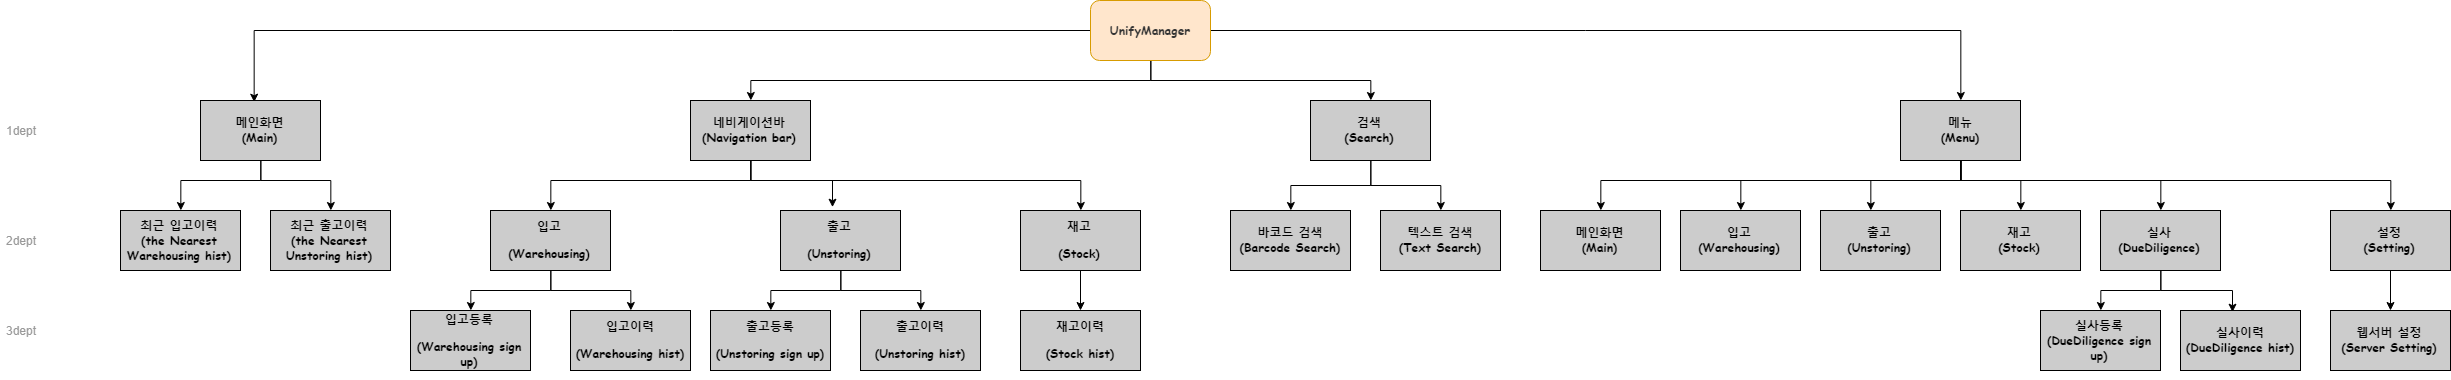

The diagram above was exported from draw.io. Its source (the exported page's mxGraphModel, read from the mxfile embedded in the PNG):
<mxGraphModel dx="2323" dy="1245" grid="1" gridSize="10" guides="0" tooltips="1" connect="1" arrows="1" fold="1" page="1" pageScale="1" pageWidth="3300" pageHeight="2339" math="0" shadow="0">
  <root>
    <mxCell id="0" />
    <mxCell id="1" parent="0" />
    <mxCell id="hDUOdZeu809mDY61S_ki-5" value="" style="edgeStyle=orthogonalEdgeStyle;rounded=0;orthogonalLoop=1;jettySize=auto;html=1;fontColor=#999999;" edge="1" parent="1" source="hDUOdZeu809mDY61S_ki-1" target="hDUOdZeu809mDY61S_ki-2">
      <mxGeometry relative="1" as="geometry">
        <Array as="points">
          <mxPoint x="1180" y="110" />
          <mxPoint x="780" y="110" />
        </Array>
      </mxGeometry>
    </mxCell>
    <mxCell id="hDUOdZeu809mDY61S_ki-10" value="" style="edgeStyle=orthogonalEdgeStyle;rounded=0;orthogonalLoop=1;jettySize=auto;html=1;fontColor=#999999;entryX=0.5;entryY=0;entryDx=0;entryDy=0;" edge="1" parent="1" source="hDUOdZeu809mDY61S_ki-1" target="hDUOdZeu809mDY61S_ki-6">
      <mxGeometry relative="1" as="geometry">
        <mxPoint x="893" y="180" as="targetPoint" />
        <Array as="points">
          <mxPoint x="1180" y="110" />
          <mxPoint x="1400" y="110" />
        </Array>
      </mxGeometry>
    </mxCell>
    <mxCell id="hDUOdZeu809mDY61S_ki-12" value="" style="edgeStyle=orthogonalEdgeStyle;rounded=0;orthogonalLoop=1;jettySize=auto;html=1;fontColor=#999999;entryX=0.442;entryY=0.033;entryDx=0;entryDy=0;entryPerimeter=0;" edge="1" parent="1" source="hDUOdZeu809mDY61S_ki-1" target="hDUOdZeu809mDY61S_ki-3">
      <mxGeometry relative="1" as="geometry">
        <mxPoint x="893" y="180" as="targetPoint" />
      </mxGeometry>
    </mxCell>
    <mxCell id="hDUOdZeu809mDY61S_ki-14" value="" style="edgeStyle=orthogonalEdgeStyle;rounded=0;orthogonalLoop=1;jettySize=auto;html=1;fontColor=#999999;entryX=0.5;entryY=0;entryDx=0;entryDy=0;" edge="1" parent="1" source="hDUOdZeu809mDY61S_ki-1" target="hDUOdZeu809mDY61S_ki-4">
      <mxGeometry relative="1" as="geometry">
        <mxPoint x="1033" y="70" as="targetPoint" />
      </mxGeometry>
    </mxCell>
    <mxCell id="hDUOdZeu809mDY61S_ki-1" value="&lt;b&gt;&lt;font color=&quot;#333333&quot; face=&quot;Comic Sans MS&quot;&gt;UnifyManager&lt;/font&gt;&lt;/b&gt;" style="rounded=1;whiteSpace=wrap;html=1;fillColor=#ffe6cc;strokeColor=#d79b00;fontColor=#999999;" vertex="1" parent="1">
      <mxGeometry x="1120" y="30" width="120" height="60" as="geometry" />
    </mxCell>
    <mxCell id="hDUOdZeu809mDY61S_ki-93" style="edgeStyle=orthogonalEdgeStyle;rounded=0;orthogonalLoop=1;jettySize=auto;html=1;entryX=0.5;entryY=0;entryDx=0;entryDy=0;fontColor=#999999;" edge="1" parent="1" source="hDUOdZeu809mDY61S_ki-2" target="hDUOdZeu809mDY61S_ki-20">
      <mxGeometry relative="1" as="geometry">
        <Array as="points">
          <mxPoint x="780" y="210" />
          <mxPoint x="580" y="210" />
        </Array>
      </mxGeometry>
    </mxCell>
    <mxCell id="hDUOdZeu809mDY61S_ki-94" style="edgeStyle=orthogonalEdgeStyle;rounded=0;orthogonalLoop=1;jettySize=auto;html=1;entryX=0.432;entryY=-0.045;entryDx=0;entryDy=0;entryPerimeter=0;fontColor=#999999;" edge="1" parent="1" source="hDUOdZeu809mDY61S_ki-2" target="hDUOdZeu809mDY61S_ki-22">
      <mxGeometry relative="1" as="geometry">
        <Array as="points">
          <mxPoint x="780" y="210" />
          <mxPoint x="862" y="210" />
        </Array>
      </mxGeometry>
    </mxCell>
    <mxCell id="hDUOdZeu809mDY61S_ki-95" style="edgeStyle=orthogonalEdgeStyle;rounded=0;orthogonalLoop=1;jettySize=auto;html=1;entryX=0.5;entryY=0;entryDx=0;entryDy=0;fontColor=#999999;" edge="1" parent="1" source="hDUOdZeu809mDY61S_ki-2" target="hDUOdZeu809mDY61S_ki-45">
      <mxGeometry relative="1" as="geometry">
        <Array as="points">
          <mxPoint x="780" y="210" />
          <mxPoint x="1110" y="210" />
        </Array>
      </mxGeometry>
    </mxCell>
    <mxCell id="hDUOdZeu809mDY61S_ki-2" value="&lt;p&gt;&lt;b&gt;&lt;font face=&quot;Comic Sans MS&quot; color=&quot;#000000&quot;&gt;네비게이션바(Navigation bar)&lt;/font&gt;&lt;/b&gt;&lt;/p&gt;" style="rounded=0;whiteSpace=wrap;html=1;fontColor=#999999;fillColor=#CCCCCC;" vertex="1" parent="1">
      <mxGeometry x="720" y="130" width="120" height="60" as="geometry" />
    </mxCell>
    <mxCell id="hDUOdZeu809mDY61S_ki-87" style="edgeStyle=orthogonalEdgeStyle;rounded=0;orthogonalLoop=1;jettySize=auto;html=1;entryX=0.5;entryY=0;entryDx=0;entryDy=0;fontColor=#999999;" edge="1" parent="1" source="hDUOdZeu809mDY61S_ki-20" target="hDUOdZeu809mDY61S_ki-58">
      <mxGeometry relative="1" as="geometry" />
    </mxCell>
    <mxCell id="hDUOdZeu809mDY61S_ki-89" style="edgeStyle=orthogonalEdgeStyle;rounded=0;orthogonalLoop=1;jettySize=auto;html=1;fontColor=#999999;" edge="1" parent="1" source="hDUOdZeu809mDY61S_ki-20" target="hDUOdZeu809mDY61S_ki-55">
      <mxGeometry relative="1" as="geometry" />
    </mxCell>
    <mxCell id="hDUOdZeu809mDY61S_ki-20" value="&lt;p&gt;&lt;b&gt;&lt;font face=&quot;Comic Sans MS&quot; color=&quot;#000000&quot;&gt;입고&lt;/font&gt;&lt;/b&gt;&lt;/p&gt;&lt;p&gt;&lt;b&gt;&lt;font face=&quot;Comic Sans MS&quot; color=&quot;#000000&quot;&gt;(Warehousing)&lt;/font&gt;&lt;/b&gt;&lt;/p&gt;" style="rounded=0;whiteSpace=wrap;html=1;fontColor=#999999;fillColor=#CCCCCC;" vertex="1" parent="1">
      <mxGeometry x="520" y="240" width="120" height="60" as="geometry" />
    </mxCell>
    <mxCell id="hDUOdZeu809mDY61S_ki-91" style="edgeStyle=orthogonalEdgeStyle;rounded=0;orthogonalLoop=1;jettySize=auto;html=1;entryX=0.5;entryY=0;entryDx=0;entryDy=0;fontColor=#999999;" edge="1" parent="1" source="hDUOdZeu809mDY61S_ki-22" target="hDUOdZeu809mDY61S_ki-61">
      <mxGeometry relative="1" as="geometry" />
    </mxCell>
    <mxCell id="hDUOdZeu809mDY61S_ki-92" style="edgeStyle=orthogonalEdgeStyle;rounded=0;orthogonalLoop=1;jettySize=auto;html=1;entryX=0.5;entryY=0;entryDx=0;entryDy=0;fontColor=#999999;" edge="1" parent="1" source="hDUOdZeu809mDY61S_ki-22" target="hDUOdZeu809mDY61S_ki-62">
      <mxGeometry relative="1" as="geometry" />
    </mxCell>
    <mxCell id="hDUOdZeu809mDY61S_ki-22" value="&lt;p&gt;&lt;font color=&quot;#000000&quot; face=&quot;Comic Sans MS&quot;&gt;&lt;b&gt;출고&lt;/b&gt;&lt;/font&gt;&lt;/p&gt;&lt;p&gt;&lt;font color=&quot;#000000&quot; face=&quot;Comic Sans MS&quot;&gt;&lt;b&gt;(Unstoring)&lt;/b&gt;&lt;/font&gt;&lt;/p&gt;" style="rounded=0;whiteSpace=wrap;html=1;fontColor=#999999;fillColor=#CCCCCC;" vertex="1" parent="1">
      <mxGeometry x="810" y="240" width="120" height="60" as="geometry" />
    </mxCell>
    <mxCell id="hDUOdZeu809mDY61S_ki-90" style="edgeStyle=orthogonalEdgeStyle;rounded=0;orthogonalLoop=1;jettySize=auto;html=1;fontColor=#999999;" edge="1" parent="1" source="hDUOdZeu809mDY61S_ki-45" target="hDUOdZeu809mDY61S_ki-72">
      <mxGeometry relative="1" as="geometry" />
    </mxCell>
    <mxCell id="hDUOdZeu809mDY61S_ki-45" value="&lt;p&gt;&lt;font color=&quot;#000000&quot; face=&quot;Comic Sans MS&quot;&gt;&lt;b&gt;재고&lt;/b&gt;&lt;/font&gt;&lt;/p&gt;&lt;p&gt;&lt;font color=&quot;#000000&quot; face=&quot;Comic Sans MS&quot;&gt;&lt;b&gt;(Stock)&lt;/b&gt;&lt;/font&gt;&lt;/p&gt;" style="rounded=0;whiteSpace=wrap;html=1;fontColor=#999999;fillColor=#CCCCCC;" vertex="1" parent="1">
      <mxGeometry x="1050" y="240" width="120" height="60" as="geometry" />
    </mxCell>
    <mxCell id="hDUOdZeu809mDY61S_ki-80" style="edgeStyle=orthogonalEdgeStyle;rounded=0;orthogonalLoop=1;jettySize=auto;html=1;fontColor=#999999;" edge="1" parent="1" source="hDUOdZeu809mDY61S_ki-3" target="hDUOdZeu809mDY61S_ki-15">
      <mxGeometry relative="1" as="geometry">
        <Array as="points">
          <mxPoint x="291" y="210" />
          <mxPoint x="211" y="210" />
        </Array>
      </mxGeometry>
    </mxCell>
    <mxCell id="hDUOdZeu809mDY61S_ki-81" style="edgeStyle=orthogonalEdgeStyle;rounded=0;orthogonalLoop=1;jettySize=auto;html=1;fontColor=#999999;" edge="1" parent="1" source="hDUOdZeu809mDY61S_ki-3" target="hDUOdZeu809mDY61S_ki-17">
      <mxGeometry relative="1" as="geometry">
        <Array as="points">
          <mxPoint x="291" y="210" />
          <mxPoint x="360" y="210" />
        </Array>
      </mxGeometry>
    </mxCell>
    <mxCell id="hDUOdZeu809mDY61S_ki-3" value="&lt;font color=&quot;#000000&quot; face=&quot;Comic Sans MS&quot;&gt;&lt;b&gt;메인화면&lt;br&gt;(Main)&lt;br&gt;&lt;/b&gt;&lt;/font&gt;" style="rounded=0;whiteSpace=wrap;html=1;fontColor=#999999;fillColor=#CCCCCC;" vertex="1" parent="1">
      <mxGeometry x="230" y="130" width="120" height="60" as="geometry" />
    </mxCell>
    <mxCell id="hDUOdZeu809mDY61S_ki-15" value="&lt;font color=&quot;#000000&quot; face=&quot;Comic Sans MS&quot;&gt;&lt;b&gt;최근 입고이력&lt;br&gt;(the Nearest Warehousing hist)&lt;br&gt;&lt;/b&gt;&lt;/font&gt;" style="rounded=0;whiteSpace=wrap;html=1;fontColor=#999999;fillColor=#CCCCCC;" vertex="1" parent="1">
      <mxGeometry x="150" y="240" width="120" height="60" as="geometry" />
    </mxCell>
    <mxCell id="hDUOdZeu809mDY61S_ki-17" value="&lt;font color=&quot;#000000&quot; face=&quot;Comic Sans MS&quot;&gt;&lt;b&gt;최근 출고이력&lt;br&gt;(the Nearest Unstoring hist)&lt;br&gt;&lt;/b&gt;&lt;/font&gt;" style="rounded=0;whiteSpace=wrap;html=1;fontColor=#999999;fillColor=#CCCCCC;" vertex="1" parent="1">
      <mxGeometry x="300" y="240" width="120" height="60" as="geometry" />
    </mxCell>
    <mxCell id="hDUOdZeu809mDY61S_ki-104" style="edgeStyle=orthogonalEdgeStyle;rounded=0;orthogonalLoop=1;jettySize=auto;html=1;entryX=0.5;entryY=0;entryDx=0;entryDy=0;fontColor=#999999;" edge="1" parent="1" source="hDUOdZeu809mDY61S_ki-4" target="hDUOdZeu809mDY61S_ki-32">
      <mxGeometry relative="1" as="geometry">
        <Array as="points">
          <mxPoint x="1990" y="210" />
          <mxPoint x="1630" y="210" />
        </Array>
      </mxGeometry>
    </mxCell>
    <mxCell id="hDUOdZeu809mDY61S_ki-105" style="edgeStyle=orthogonalEdgeStyle;rounded=0;orthogonalLoop=1;jettySize=auto;html=1;entryX=0.5;entryY=0;entryDx=0;entryDy=0;fontColor=#999999;" edge="1" parent="1" source="hDUOdZeu809mDY61S_ki-4" target="hDUOdZeu809mDY61S_ki-34">
      <mxGeometry relative="1" as="geometry">
        <Array as="points">
          <mxPoint x="1990" y="210" />
          <mxPoint x="1770" y="210" />
        </Array>
      </mxGeometry>
    </mxCell>
    <mxCell id="hDUOdZeu809mDY61S_ki-106" style="edgeStyle=orthogonalEdgeStyle;rounded=0;orthogonalLoop=1;jettySize=auto;html=1;entryX=0.42;entryY=0.002;entryDx=0;entryDy=0;entryPerimeter=0;fontColor=#999999;" edge="1" parent="1" source="hDUOdZeu809mDY61S_ki-4" target="hDUOdZeu809mDY61S_ki-37">
      <mxGeometry relative="1" as="geometry">
        <Array as="points">
          <mxPoint x="1990" y="210" />
          <mxPoint x="1900" y="210" />
        </Array>
      </mxGeometry>
    </mxCell>
    <mxCell id="hDUOdZeu809mDY61S_ki-107" style="edgeStyle=orthogonalEdgeStyle;rounded=0;orthogonalLoop=1;jettySize=auto;html=1;entryX=0.5;entryY=0;entryDx=0;entryDy=0;fontColor=#999999;" edge="1" parent="1" source="hDUOdZeu809mDY61S_ki-4" target="hDUOdZeu809mDY61S_ki-39">
      <mxGeometry relative="1" as="geometry">
        <Array as="points">
          <mxPoint x="1990" y="210" />
          <mxPoint x="2050" y="210" />
        </Array>
      </mxGeometry>
    </mxCell>
    <mxCell id="hDUOdZeu809mDY61S_ki-108" style="edgeStyle=orthogonalEdgeStyle;rounded=0;orthogonalLoop=1;jettySize=auto;html=1;entryX=0.5;entryY=0;entryDx=0;entryDy=0;fontColor=#999999;" edge="1" parent="1" source="hDUOdZeu809mDY61S_ki-4" target="hDUOdZeu809mDY61S_ki-41">
      <mxGeometry relative="1" as="geometry">
        <Array as="points">
          <mxPoint x="1990" y="210" />
          <mxPoint x="2190" y="210" />
        </Array>
      </mxGeometry>
    </mxCell>
    <mxCell id="hDUOdZeu809mDY61S_ki-109" style="edgeStyle=orthogonalEdgeStyle;rounded=0;orthogonalLoop=1;jettySize=auto;html=1;entryX=0.5;entryY=0;entryDx=0;entryDy=0;fontColor=#999999;" edge="1" parent="1" source="hDUOdZeu809mDY61S_ki-4" target="hDUOdZeu809mDY61S_ki-43">
      <mxGeometry relative="1" as="geometry">
        <Array as="points">
          <mxPoint x="1990" y="210" />
          <mxPoint x="2420" y="210" />
        </Array>
      </mxGeometry>
    </mxCell>
    <mxCell id="hDUOdZeu809mDY61S_ki-4" value="&lt;b&gt;&lt;font color=&quot;#000000&quot; face=&quot;Comic Sans MS&quot;&gt;메뉴&lt;br&gt;(Menu)&lt;/font&gt;&lt;/b&gt;&lt;font face=&quot;Comic Sans MS&quot;&gt;&lt;br&gt;&lt;/font&gt;" style="rounded=0;whiteSpace=wrap;html=1;fontColor=#999999;fillColor=#CCCCCC;" vertex="1" parent="1">
      <mxGeometry x="1930" y="130" width="120" height="60" as="geometry" />
    </mxCell>
    <mxCell id="hDUOdZeu809mDY61S_ki-32" value="&lt;b&gt;&lt;font color=&quot;#000000&quot; face=&quot;Comic Sans MS&quot;&gt;메인화면&lt;br&gt;(Main)&lt;/font&gt;&lt;/b&gt;&lt;font face=&quot;Comic Sans MS&quot;&gt;&lt;br&gt;&lt;/font&gt;" style="rounded=0;whiteSpace=wrap;html=1;fontColor=#999999;fillColor=#CCCCCC;" vertex="1" parent="1">
      <mxGeometry x="1570" y="240" width="120" height="60" as="geometry" />
    </mxCell>
    <mxCell id="hDUOdZeu809mDY61S_ki-34" value="&lt;b&gt;&lt;font color=&quot;#000000&quot; face=&quot;Comic Sans MS&quot;&gt;입고&lt;br&gt;(Warehousing)&lt;/font&gt;&lt;/b&gt;&lt;font face=&quot;Comic Sans MS&quot;&gt;&lt;br&gt;&lt;/font&gt;" style="rounded=0;whiteSpace=wrap;html=1;fontColor=#999999;fillColor=#CCCCCC;" vertex="1" parent="1">
      <mxGeometry x="1710" y="240" width="120" height="60" as="geometry" />
    </mxCell>
    <mxCell id="hDUOdZeu809mDY61S_ki-37" value="&lt;b&gt;&lt;font color=&quot;#000000&quot; face=&quot;Comic Sans MS&quot;&gt;출고&lt;br&gt;(Unstoring)&lt;/font&gt;&lt;/b&gt;&lt;font face=&quot;Comic Sans MS&quot;&gt;&lt;br&gt;&lt;/font&gt;" style="rounded=0;whiteSpace=wrap;html=1;fontColor=#999999;fillColor=#CCCCCC;" vertex="1" parent="1">
      <mxGeometry x="1850" y="240" width="120" height="60" as="geometry" />
    </mxCell>
    <mxCell id="hDUOdZeu809mDY61S_ki-39" value="&lt;font face=&quot;Comic Sans MS&quot;&gt;&lt;font color=&quot;#000000&quot;&gt;&lt;b&gt;재고&lt;br&gt;(Stock)&lt;/b&gt;&lt;/font&gt;&lt;br&gt;&lt;/font&gt;" style="rounded=0;whiteSpace=wrap;html=1;fontColor=#999999;fillColor=#CCCCCC;" vertex="1" parent="1">
      <mxGeometry x="1990" y="240" width="120" height="60" as="geometry" />
    </mxCell>
    <mxCell id="hDUOdZeu809mDY61S_ki-101" style="edgeStyle=orthogonalEdgeStyle;rounded=0;orthogonalLoop=1;jettySize=auto;html=1;entryX=0.432;entryY=0.026;entryDx=0;entryDy=0;entryPerimeter=0;fontColor=#999999;" edge="1" parent="1" source="hDUOdZeu809mDY61S_ki-41" target="hDUOdZeu809mDY61S_ki-64">
      <mxGeometry relative="1" as="geometry" />
    </mxCell>
    <mxCell id="hDUOdZeu809mDY61S_ki-102" style="edgeStyle=orthogonalEdgeStyle;rounded=0;orthogonalLoop=1;jettySize=auto;html=1;entryX=0.5;entryY=0;entryDx=0;entryDy=0;fontColor=#999999;" edge="1" parent="1" source="hDUOdZeu809mDY61S_ki-41" target="hDUOdZeu809mDY61S_ki-63">
      <mxGeometry relative="1" as="geometry" />
    </mxCell>
    <mxCell id="hDUOdZeu809mDY61S_ki-41" value="&lt;font face=&quot;Comic Sans MS&quot;&gt;&lt;b&gt;&lt;font color=&quot;#000000&quot;&gt;실사&lt;br&gt;(&lt;/font&gt;&lt;font color=&quot;#000000&quot;&gt;&lt;span&gt;Due&lt;/span&gt;&lt;span&gt;Diligence&lt;/span&gt;&lt;/font&gt;&lt;font color=&quot;#000000&quot;&gt;)&lt;/font&gt;&lt;/b&gt;&lt;br&gt;&lt;/font&gt;" style="rounded=0;whiteSpace=wrap;html=1;fontColor=#999999;fillColor=#CCCCCC;" vertex="1" parent="1">
      <mxGeometry x="2130" y="240" width="120" height="60" as="geometry" />
    </mxCell>
    <mxCell id="hDUOdZeu809mDY61S_ki-103" value="" style="edgeStyle=orthogonalEdgeStyle;rounded=0;orthogonalLoop=1;jettySize=auto;html=1;fontColor=#999999;" edge="1" parent="1" source="hDUOdZeu809mDY61S_ki-43" target="hDUOdZeu809mDY61S_ki-74">
      <mxGeometry relative="1" as="geometry" />
    </mxCell>
    <mxCell id="hDUOdZeu809mDY61S_ki-43" value="&lt;font face=&quot;Comic Sans MS&quot;&gt;&lt;font color=&quot;#000000&quot;&gt;&lt;b&gt;설정&lt;br&gt;(Setting)&lt;/b&gt;&lt;/font&gt;&lt;br&gt;&lt;/font&gt;" style="rounded=0;whiteSpace=wrap;html=1;fontColor=#999999;fillColor=#CCCCCC;" vertex="1" parent="1">
      <mxGeometry x="2360" y="240" width="120" height="60" as="geometry" />
    </mxCell>
    <mxCell id="hDUOdZeu809mDY61S_ki-98" style="edgeStyle=orthogonalEdgeStyle;rounded=0;orthogonalLoop=1;jettySize=auto;html=1;entryX=0.5;entryY=0;entryDx=0;entryDy=0;fontColor=#999999;" edge="1" parent="1" source="hDUOdZeu809mDY61S_ki-6" target="hDUOdZeu809mDY61S_ki-30">
      <mxGeometry relative="1" as="geometry" />
    </mxCell>
    <mxCell id="hDUOdZeu809mDY61S_ki-100" style="edgeStyle=orthogonalEdgeStyle;rounded=0;orthogonalLoop=1;jettySize=auto;html=1;fontColor=#999999;" edge="1" parent="1" source="hDUOdZeu809mDY61S_ki-6" target="hDUOdZeu809mDY61S_ki-28">
      <mxGeometry relative="1" as="geometry" />
    </mxCell>
    <mxCell id="hDUOdZeu809mDY61S_ki-6" value="&lt;b&gt;&lt;font color=&quot;#000000&quot; face=&quot;Comic Sans MS&quot;&gt;검색&lt;br&gt;(Search)&lt;/font&gt;&lt;/b&gt;" style="rounded=0;whiteSpace=wrap;html=1;fillColor=#CCCCCC;fontColor=#999999;" vertex="1" parent="1">
      <mxGeometry x="1340" y="130" width="120" height="60" as="geometry" />
    </mxCell>
    <mxCell id="hDUOdZeu809mDY61S_ki-28" value="&lt;b&gt;&lt;font color=&quot;#000000&quot; face=&quot;Comic Sans MS&quot;&gt;텍스트 검색&lt;br&gt;(Text Search)&lt;/font&gt;&lt;/b&gt;" style="rounded=0;whiteSpace=wrap;html=1;fillColor=#CCCCCC;fontColor=#999999;" vertex="1" parent="1">
      <mxGeometry x="1410" y="240" width="120" height="60" as="geometry" />
    </mxCell>
    <mxCell id="hDUOdZeu809mDY61S_ki-30" value="&lt;b&gt;&lt;font color=&quot;#000000&quot; face=&quot;Comic Sans MS&quot;&gt;바코드 검색&lt;br&gt;(Barcode Search)&lt;/font&gt;&lt;/b&gt;" style="rounded=0;whiteSpace=wrap;html=1;fillColor=#CCCCCC;fontColor=#999999;" vertex="1" parent="1">
      <mxGeometry x="1260" y="240" width="120" height="60" as="geometry" />
    </mxCell>
    <mxCell id="hDUOdZeu809mDY61S_ki-25" value="2dept&lt;br&gt;" style="text;html=1;strokeColor=none;fillColor=none;align=center;verticalAlign=middle;whiteSpace=wrap;rounded=0;fontColor=#999999;" vertex="1" parent="1">
      <mxGeometry x="30" y="260" width="40" height="20" as="geometry" />
    </mxCell>
    <mxCell id="hDUOdZeu809mDY61S_ki-26" value="1dept" style="text;html=1;strokeColor=none;fillColor=none;align=center;verticalAlign=middle;whiteSpace=wrap;rounded=0;fontColor=#999999;" vertex="1" parent="1">
      <mxGeometry x="30" y="150" width="40" height="20" as="geometry" />
    </mxCell>
    <mxCell id="hDUOdZeu809mDY61S_ki-27" value="3dept&lt;br&gt;" style="text;html=1;strokeColor=none;fillColor=none;align=center;verticalAlign=middle;whiteSpace=wrap;rounded=0;fontColor=#999999;" vertex="1" parent="1">
      <mxGeometry x="30" y="350" width="40" height="20" as="geometry" />
    </mxCell>
    <mxCell id="hDUOdZeu809mDY61S_ki-55" value="&lt;p&gt;&lt;b&gt;&lt;font face=&quot;Comic Sans MS&quot; color=&quot;#000000&quot;&gt;입고등록&lt;/font&gt;&lt;/b&gt;&lt;/p&gt;&lt;p&gt;&lt;b&gt;&lt;font face=&quot;Comic Sans MS&quot; color=&quot;#000000&quot;&gt;(Warehousing sign up)&lt;/font&gt;&lt;/b&gt;&lt;/p&gt;" style="rounded=0;whiteSpace=wrap;html=1;fontColor=#999999;fillColor=#CCCCCC;" vertex="1" parent="1">
      <mxGeometry x="440" y="340" width="120" height="60" as="geometry" />
    </mxCell>
    <mxCell id="hDUOdZeu809mDY61S_ki-58" value="&lt;p&gt;&lt;b&gt;&lt;font face=&quot;Comic Sans MS&quot; color=&quot;#000000&quot;&gt;입고이력&lt;/font&gt;&lt;/b&gt;&lt;/p&gt;&lt;p&gt;&lt;b&gt;&lt;font face=&quot;Comic Sans MS&quot; color=&quot;#000000&quot;&gt;(Warehousing hist)&lt;/font&gt;&lt;/b&gt;&lt;/p&gt;" style="rounded=0;whiteSpace=wrap;html=1;fontColor=#999999;fillColor=#CCCCCC;" vertex="1" parent="1">
      <mxGeometry x="600" y="340" width="120" height="60" as="geometry" />
    </mxCell>
    <mxCell id="hDUOdZeu809mDY61S_ki-61" value="&lt;p&gt;&lt;font color=&quot;#000000&quot; face=&quot;Comic Sans MS&quot;&gt;&lt;b&gt;출고등록&lt;/b&gt;&lt;/font&gt;&lt;/p&gt;&lt;p&gt;&lt;font color=&quot;#000000&quot; face=&quot;Comic Sans MS&quot;&gt;&lt;b&gt;(Unstoring sign up)&lt;/b&gt;&lt;/font&gt;&lt;/p&gt;" style="rounded=0;whiteSpace=wrap;html=1;fontColor=#999999;fillColor=#CCCCCC;" vertex="1" parent="1">
      <mxGeometry x="740" y="340" width="120" height="60" as="geometry" />
    </mxCell>
    <mxCell id="hDUOdZeu809mDY61S_ki-62" value="&lt;p&gt;&lt;font color=&quot;#000000&quot; face=&quot;Comic Sans MS&quot;&gt;&lt;b&gt;출고이력&lt;/b&gt;&lt;/font&gt;&lt;/p&gt;&lt;p&gt;&lt;font color=&quot;#000000&quot; face=&quot;Comic Sans MS&quot;&gt;&lt;b&gt;(Unstoring hist)&lt;/b&gt;&lt;/font&gt;&lt;/p&gt;" style="rounded=0;whiteSpace=wrap;html=1;fontColor=#999999;fillColor=#CCCCCC;" vertex="1" parent="1">
      <mxGeometry x="890" y="340" width="120" height="60" as="geometry" />
    </mxCell>
    <mxCell id="hDUOdZeu809mDY61S_ki-63" value="&lt;font face=&quot;Comic Sans MS&quot;&gt;&lt;b&gt;&lt;font color=&quot;#000000&quot;&gt;실사등록&lt;br&gt;(&lt;/font&gt;&lt;font color=&quot;#000000&quot;&gt;&lt;span&gt;Due&lt;/span&gt;&lt;span&gt;Diligence sign up&lt;/span&gt;&lt;/font&gt;&lt;font color=&quot;#000000&quot;&gt;)&lt;/font&gt;&lt;/b&gt;&lt;br&gt;&lt;/font&gt;" style="rounded=0;whiteSpace=wrap;html=1;fontColor=#999999;fillColor=#CCCCCC;" vertex="1" parent="1">
      <mxGeometry x="2070" y="340" width="120" height="60" as="geometry" />
    </mxCell>
    <mxCell id="hDUOdZeu809mDY61S_ki-64" value="&lt;font face=&quot;Comic Sans MS&quot;&gt;&lt;b&gt;&lt;font color=&quot;#000000&quot;&gt;실사이력&lt;br&gt;(&lt;/font&gt;&lt;font color=&quot;#000000&quot;&gt;&lt;span&gt;Due&lt;/span&gt;&lt;span&gt;Diligence hist&lt;/span&gt;&lt;/font&gt;&lt;font color=&quot;#000000&quot;&gt;)&lt;/font&gt;&lt;/b&gt;&lt;br&gt;&lt;/font&gt;" style="rounded=0;whiteSpace=wrap;html=1;fontColor=#999999;fillColor=#CCCCCC;" vertex="1" parent="1">
      <mxGeometry x="2210" y="340" width="120" height="60" as="geometry" />
    </mxCell>
    <mxCell id="hDUOdZeu809mDY61S_ki-72" value="&lt;p&gt;&lt;font color=&quot;#000000&quot; face=&quot;Comic Sans MS&quot;&gt;&lt;b&gt;재고이력&lt;/b&gt;&lt;/font&gt;&lt;/p&gt;&lt;p&gt;&lt;font color=&quot;#000000&quot; face=&quot;Comic Sans MS&quot;&gt;&lt;b&gt;(Stock hist)&lt;/b&gt;&lt;/font&gt;&lt;/p&gt;" style="rounded=0;whiteSpace=wrap;html=1;fontColor=#999999;fillColor=#CCCCCC;" vertex="1" parent="1">
      <mxGeometry x="1050" y="340" width="120" height="60" as="geometry" />
    </mxCell>
    <mxCell id="hDUOdZeu809mDY61S_ki-74" value="&lt;font face=&quot;Comic Sans MS&quot;&gt;&lt;font color=&quot;#000000&quot;&gt;&lt;b&gt;웹서버 설정&lt;br&gt;(Server Setting)&lt;/b&gt;&lt;/font&gt;&lt;br&gt;&lt;/font&gt;" style="rounded=0;whiteSpace=wrap;html=1;fontColor=#999999;fillColor=#CCCCCC;" vertex="1" parent="1">
      <mxGeometry x="2360" y="340" width="120" height="60" as="geometry" />
    </mxCell>
  </root>
</mxGraphModel>